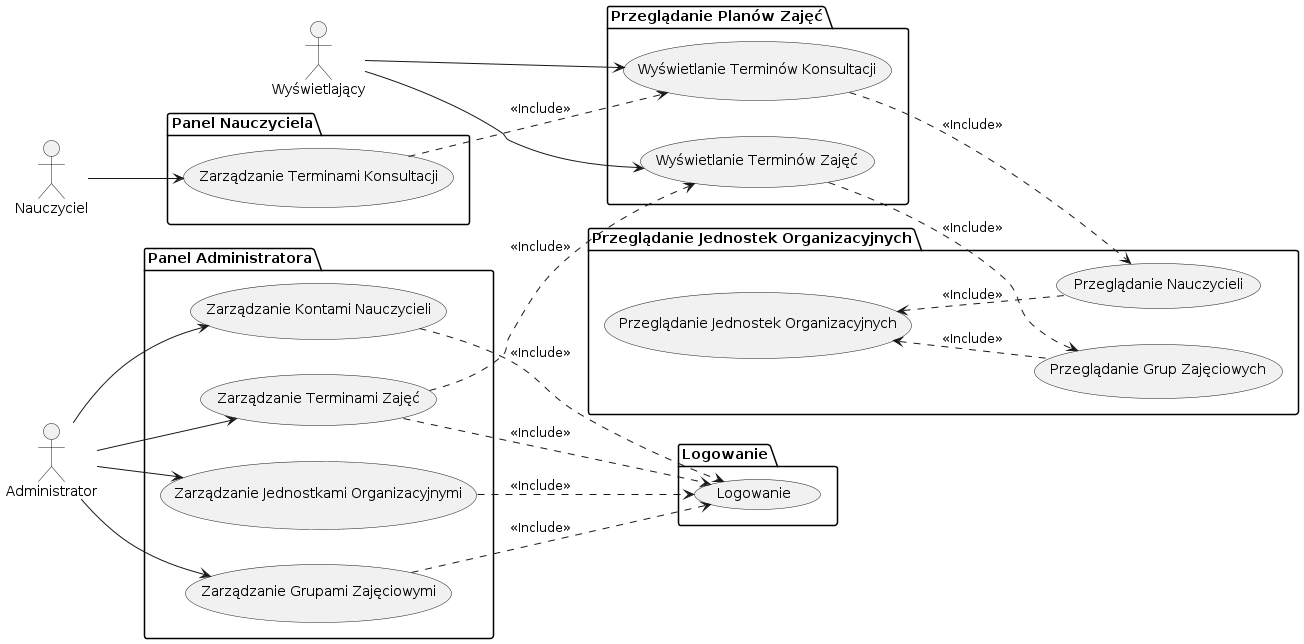

The diagram above was rendered by PlantUML. Its source (embedded in the PNG):
@startuml

left to right direction

"Wyświetlający" as wyswietlajacy
"Nauczyciel" as nauczyciel
"Administrator" as administrator

package "Panel Administratora" {
    "Zarządzanie Terminami Zajęć" as (zarzadzanie_zajecia)
    "Zarządzanie Jednostkami Organizacyjnymi" as (zarzadzanie_jo)
    "Zarządzanie Grupami Zajęciowymi" as (zarzadzanie_gz)
    "Zarządzanie Kontami Nauczycieli" as (zarzadzanie_nauczyciele)
}
package "Panel Nauczyciela" {
    "Zarządzanie Terminami Konsultacji" as (zarzadzanie_konsultacje)
}
package "Przeglądanie Planów Zajęć" {
    "Wyświetlanie Terminów Zajęć" as (wyswietlanie_zajecia)
    "Wyświetlanie Terminów Konsultacji" as (wyswietlanie_konsultacje)
}
package "Przeglądanie Jednostek Organizacyjnych" {
    "Przeglądanie Jednostek Organizacyjnych" as (przegladanie_jo)
    "Przeglądanie Nauczycieli" as (przegladanie_nauczycieli)
    "Przeglądanie Grup Zajęciowych" as (przegladanie_gz)
}
package "Logowanie" {
    "Logowanie" as (login)
}

wyswietlajacy --> wyswietlanie_zajecia
wyswietlajacy --> wyswietlanie_konsultacje

nauczyciel --> zarzadzanie_konsultacje

administrator --> zarzadzanie_zajecia
administrator --> zarzadzanie_jo
administrator --> zarzadzanie_gz
administrator --> zarzadzanie_nauczyciele

zarzadzanie_zajecia ..> login : <<Include>>
zarzadzanie_jo ..> login : <<Include>>
zarzadzanie_gz ..> login : <<Include>>
zarzadzanie_nauczyciele ..> login : <<Include>>

zarzadzanie_zajecia ..> wyswietlanie_zajecia : <<Include>>
zarzadzanie_konsultacje ..> wyswietlanie_konsultacje : <<Include>>

wyswietlanie_zajecia ..> przegladanie_gz : <<Include>>
wyswietlanie_konsultacje ..> przegladanie_nauczycieli : <<Include>>

przegladanie_jo <.. przegladanie_nauczycieli : <<Include>>
przegladanie_jo <.. przegladanie_gz : <<Include>>
@enduml